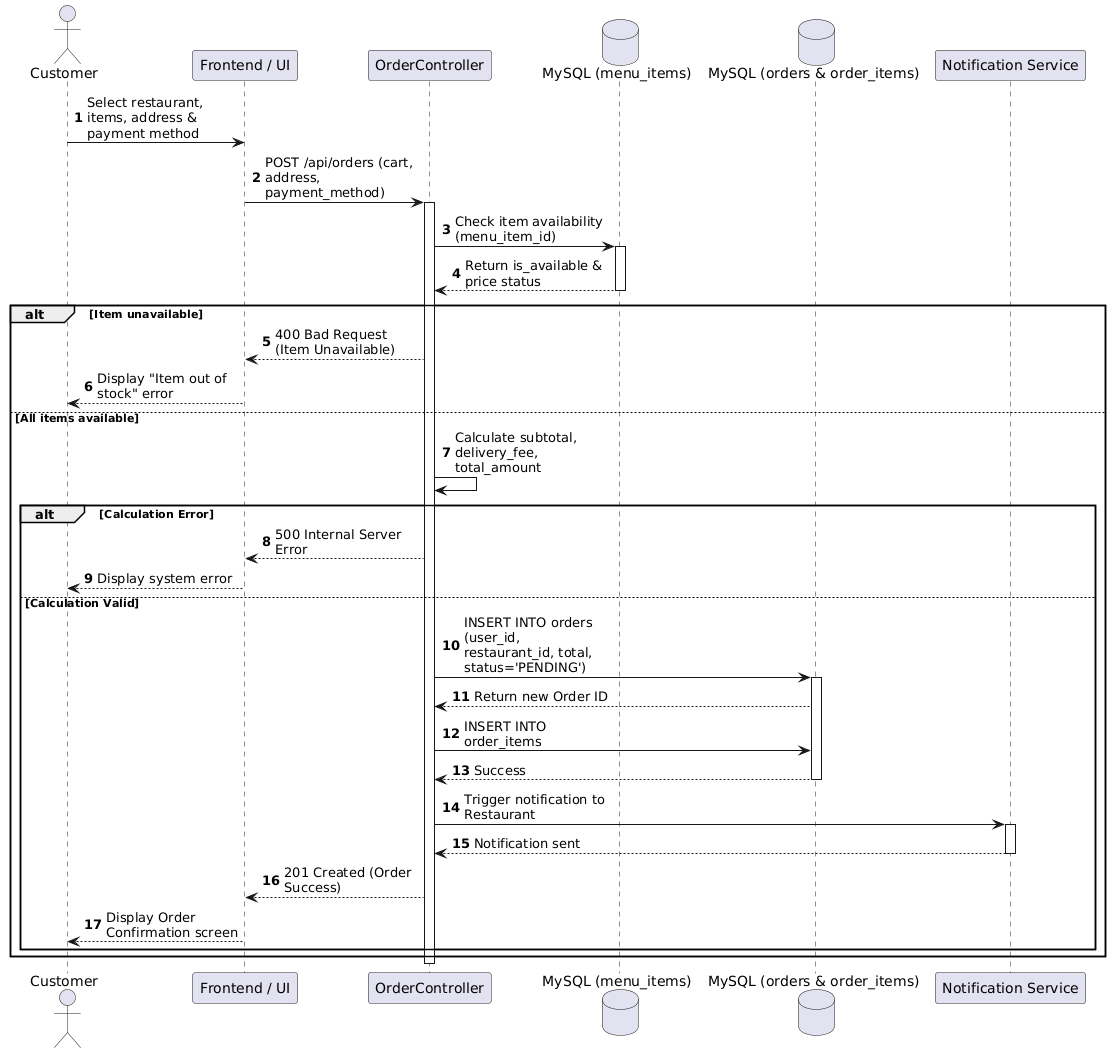

The diagram above was rendered by PlantUML. Its source (embedded in the PNG):
@startuml
autonumber
skinparam maxmessagesize 150

actor "Customer" as User
participant "Frontend / UI" as UI
participant "OrderController" as API
database "MySQL (menu_items)" as MenuDB
database "MySQL (orders & order_items)" as OrderDB
participant "Notification Service" as Notif

User -> UI: Select restaurant, items, address & payment method
UI -> API: POST /api/orders (cart, address, payment_method)
activate API

API -> MenuDB: Check item availability (menu_item_id)
activate MenuDB
MenuDB --> API: Return is_available & price status
deactivate MenuDB

alt Item unavailable
    API --> UI: 400 Bad Request (Item Unavailable)
    UI --> User: Display "Item out of stock" error
else All items available
    API -> API: Calculate subtotal, delivery_fee, total_amount
    
    alt Calculation Error
        API --> UI: 500 Internal Server Error
        UI --> User: Display system error
    else Calculation Valid
        API -> OrderDB: INSERT INTO orders (user_id, restaurant_id, total, status='PENDING')
        activate OrderDB
        OrderDB --> API: Return new Order ID
        
        API -> OrderDB: INSERT INTO order_items
        OrderDB --> API: Success
        deactivate OrderDB
        
        API -> Notif: Trigger notification to Restaurant
        activate Notif
        Notif --> API: Notification sent
        deactivate Notif
        
        API --> UI: 201 Created (Order Success)
        UI --> User: Display Order Confirmation screen
    end
end
deactivate API
@enduml